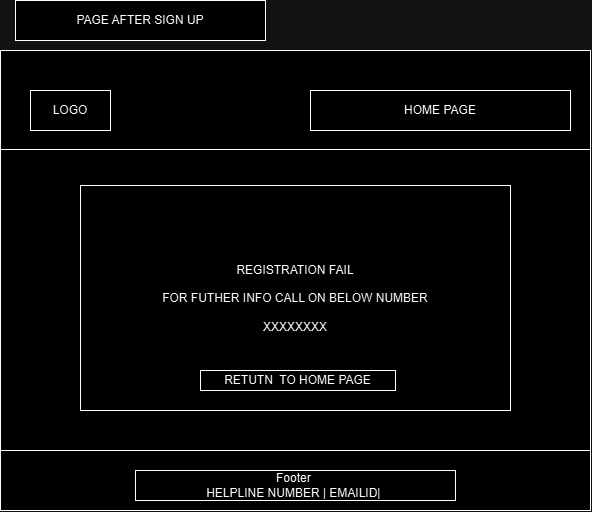

The diagram above was exported from draw.io. Its source (the exported page's mxGraphModel, read from the mxfile embedded in the PNG):
<mxGraphModel dx="1205" dy="-341" grid="1" gridSize="10" guides="1" tooltips="1" connect="1" arrows="1" fold="1" page="1" pageScale="1" pageWidth="827" pageHeight="1169" math="0" shadow="0">
  <root>
    <mxCell id="WIyWlLk6GJQsqaUBKTNV-0" />
    <mxCell id="WIyWlLk6GJQsqaUBKTNV-1" parent="WIyWlLk6GJQsqaUBKTNV-0" />
    <mxCell id="-ey1DNLnYPUIyFeN3tsP-141" value="" style="rounded=0;whiteSpace=wrap;html=1;" vertex="1" parent="WIyWlLk6GJQsqaUBKTNV-1">
      <mxGeometry x="2960" y="2680" width="590" height="460" as="geometry" />
    </mxCell>
    <mxCell id="-ey1DNLnYPUIyFeN3tsP-142" value="" style="endArrow=none;html=1;rounded=0;fontSize=12;startSize=8;endSize=8;curved=1;entryX=1;entryY=0.25;entryDx=0;entryDy=0;exitX=0;exitY=0.25;exitDx=0;exitDy=0;" edge="1" parent="WIyWlLk6GJQsqaUBKTNV-1">
      <mxGeometry width="50" height="50" relative="1" as="geometry">
        <mxPoint x="2960" y="2779" as="sourcePoint" />
        <mxPoint x="3550" y="2779" as="targetPoint" />
      </mxGeometry>
    </mxCell>
    <mxCell id="-ey1DNLnYPUIyFeN3tsP-143" value="" style="endArrow=none;html=1;rounded=0;fontSize=12;startSize=8;endSize=8;curved=1;entryX=1;entryY=0.25;entryDx=0;entryDy=0;exitX=0;exitY=0.25;exitDx=0;exitDy=0;" edge="1" parent="WIyWlLk6GJQsqaUBKTNV-1">
      <mxGeometry width="50" height="50" relative="1" as="geometry">
        <mxPoint x="2960" y="3080" as="sourcePoint" />
        <mxPoint x="3550" y="3080" as="targetPoint" />
      </mxGeometry>
    </mxCell>
    <mxCell id="-ey1DNLnYPUIyFeN3tsP-144" value="LOGO" style="rounded=0;whiteSpace=wrap;html=1;" vertex="1" parent="WIyWlLk6GJQsqaUBKTNV-1">
      <mxGeometry x="2990" y="2720" width="80" height="40" as="geometry" />
    </mxCell>
    <mxCell id="-ey1DNLnYPUIyFeN3tsP-145" value="REGISTRATION FAIL&lt;div&gt;&lt;br&gt;&lt;/div&gt;&lt;div&gt;FOR FUTHER INFO CALL ON BELOW NUMBER&lt;/div&gt;&lt;div&gt;&lt;br&gt;&lt;/div&gt;&lt;div&gt;XXXXXXXX&lt;/div&gt;" style="rounded=0;whiteSpace=wrap;html=1;" vertex="1" parent="WIyWlLk6GJQsqaUBKTNV-1">
      <mxGeometry x="3040" y="2815" width="430" height="225" as="geometry" />
    </mxCell>
    <mxCell id="-ey1DNLnYPUIyFeN3tsP-146" value="RETUTN&amp;nbsp; TO HOME PAGE" style="rounded=0;whiteSpace=wrap;html=1;" vertex="1" parent="WIyWlLk6GJQsqaUBKTNV-1">
      <mxGeometry x="3160" y="3000" width="195" height="20" as="geometry" />
    </mxCell>
    <mxCell id="-ey1DNLnYPUIyFeN3tsP-147" value="Footer&amp;nbsp;&lt;div&gt;HELPLINE NUMBER | EMAILID|&amp;nbsp;&lt;/div&gt;" style="rounded=0;whiteSpace=wrap;html=1;" vertex="1" parent="WIyWlLk6GJQsqaUBKTNV-1">
      <mxGeometry x="3095" y="3100" width="320" height="30" as="geometry" />
    </mxCell>
    <mxCell id="-ey1DNLnYPUIyFeN3tsP-148" value="HOME PAGE" style="rounded=0;whiteSpace=wrap;html=1;" vertex="1" parent="WIyWlLk6GJQsqaUBKTNV-1">
      <mxGeometry x="3270" y="2720" width="260" height="40" as="geometry" />
    </mxCell>
    <mxCell id="-ey1DNLnYPUIyFeN3tsP-149" value="PAGE AFTER SIGN UP" style="rounded=0;whiteSpace=wrap;html=1;" vertex="1" parent="WIyWlLk6GJQsqaUBKTNV-1">
      <mxGeometry x="2975" y="2630" width="250" height="40" as="geometry" />
    </mxCell>
  </root>
</mxGraphModel>